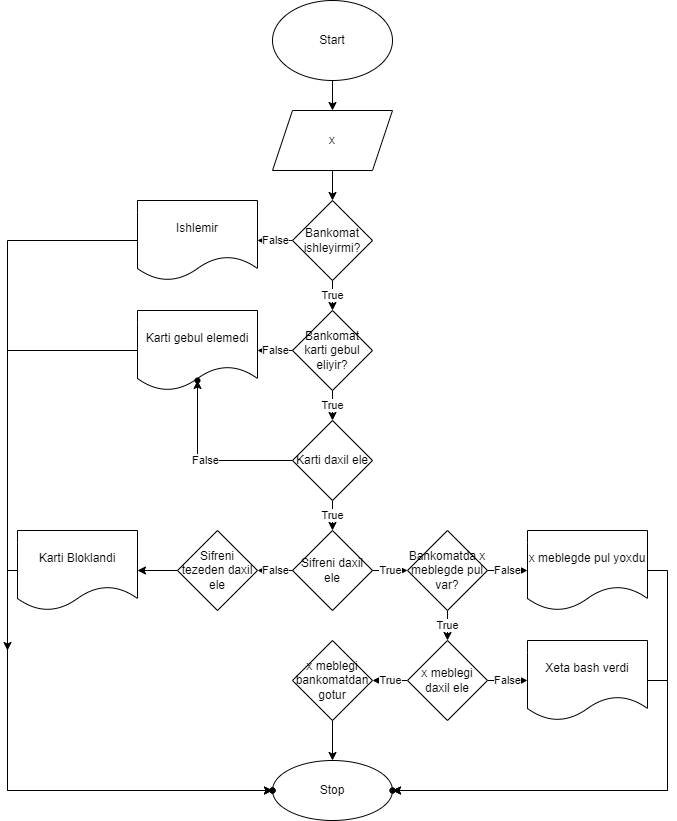

The diagram above was exported from draw.io. Its source (the exported page's mxGraphModel, read from the mxfile embedded in the PNG):
<mxGraphModel dx="1083" dy="653" grid="1" gridSize="10" guides="1" tooltips="1" connect="1" arrows="1" fold="1" page="1" pageScale="1" pageWidth="850" pageHeight="1100" math="0" shadow="0">
  <root>
    <mxCell id="0" />
    <mxCell id="1" parent="0" />
    <mxCell id="4xQYTkOzpWtKZxSlrtEu-3" value="" style="edgeStyle=orthogonalEdgeStyle;rounded=0;orthogonalLoop=1;jettySize=auto;html=1;" edge="1" parent="1" source="4xQYTkOzpWtKZxSlrtEu-1" target="4xQYTkOzpWtKZxSlrtEu-2">
      <mxGeometry relative="1" as="geometry" />
    </mxCell>
    <mxCell id="4xQYTkOzpWtKZxSlrtEu-1" value="Start" style="ellipse;whiteSpace=wrap;html=1;" vertex="1" parent="1">
      <mxGeometry x="365" width="120" height="80" as="geometry" />
    </mxCell>
    <mxCell id="4xQYTkOzpWtKZxSlrtEu-5" value="" style="edgeStyle=orthogonalEdgeStyle;rounded=0;orthogonalLoop=1;jettySize=auto;html=1;" edge="1" parent="1" source="4xQYTkOzpWtKZxSlrtEu-2" target="4xQYTkOzpWtKZxSlrtEu-4">
      <mxGeometry relative="1" as="geometry" />
    </mxCell>
    <mxCell id="4xQYTkOzpWtKZxSlrtEu-2" value="x" style="shape=parallelogram;perimeter=parallelogramPerimeter;whiteSpace=wrap;html=1;fixedSize=1;" vertex="1" parent="1">
      <mxGeometry x="365" y="110" width="120" height="60" as="geometry" />
    </mxCell>
    <mxCell id="4xQYTkOzpWtKZxSlrtEu-7" value="False" style="edgeStyle=orthogonalEdgeStyle;rounded=0;orthogonalLoop=1;jettySize=auto;html=1;" edge="1" parent="1" source="4xQYTkOzpWtKZxSlrtEu-4" target="4xQYTkOzpWtKZxSlrtEu-6">
      <mxGeometry relative="1" as="geometry" />
    </mxCell>
    <mxCell id="4xQYTkOzpWtKZxSlrtEu-9" value="True" style="edgeStyle=orthogonalEdgeStyle;rounded=0;orthogonalLoop=1;jettySize=auto;html=1;" edge="1" parent="1" source="4xQYTkOzpWtKZxSlrtEu-4" target="4xQYTkOzpWtKZxSlrtEu-8">
      <mxGeometry relative="1" as="geometry" />
    </mxCell>
    <mxCell id="4xQYTkOzpWtKZxSlrtEu-4" value="Bankomat ishleyirmi?" style="rhombus;whiteSpace=wrap;html=1;" vertex="1" parent="1">
      <mxGeometry x="385" y="200" width="80" height="80" as="geometry" />
    </mxCell>
    <mxCell id="4xQYTkOzpWtKZxSlrtEu-53" value="" style="edgeStyle=orthogonalEdgeStyle;rounded=0;orthogonalLoop=1;jettySize=auto;html=1;" edge="1" parent="1" source="4xQYTkOzpWtKZxSlrtEu-6">
      <mxGeometry relative="1" as="geometry">
        <mxPoint x="100" y="650" as="targetPoint" />
      </mxGeometry>
    </mxCell>
    <mxCell id="4xQYTkOzpWtKZxSlrtEu-6" value="Ishlemir" style="shape=document;whiteSpace=wrap;html=1;boundedLbl=1;" vertex="1" parent="1">
      <mxGeometry x="230" y="200" width="120" height="80" as="geometry" />
    </mxCell>
    <mxCell id="4xQYTkOzpWtKZxSlrtEu-11" value="False" style="edgeStyle=orthogonalEdgeStyle;rounded=0;orthogonalLoop=1;jettySize=auto;html=1;" edge="1" parent="1" source="4xQYTkOzpWtKZxSlrtEu-8" target="4xQYTkOzpWtKZxSlrtEu-10">
      <mxGeometry relative="1" as="geometry" />
    </mxCell>
    <mxCell id="4xQYTkOzpWtKZxSlrtEu-20" value="True" style="edgeStyle=orthogonalEdgeStyle;rounded=0;orthogonalLoop=1;jettySize=auto;html=1;" edge="1" parent="1" source="4xQYTkOzpWtKZxSlrtEu-8" target="4xQYTkOzpWtKZxSlrtEu-19">
      <mxGeometry relative="1" as="geometry" />
    </mxCell>
    <mxCell id="4xQYTkOzpWtKZxSlrtEu-8" value="Bankomat karti gebul eliyir?" style="rhombus;whiteSpace=wrap;html=1;" vertex="1" parent="1">
      <mxGeometry x="385" y="310" width="80" height="80" as="geometry" />
    </mxCell>
    <mxCell id="4xQYTkOzpWtKZxSlrtEu-51" value="" style="edgeStyle=orthogonalEdgeStyle;rounded=0;orthogonalLoop=1;jettySize=auto;html=1;" edge="1" parent="1" source="4xQYTkOzpWtKZxSlrtEu-10" target="4xQYTkOzpWtKZxSlrtEu-50">
      <mxGeometry relative="1" as="geometry">
        <Array as="points">
          <mxPoint x="100" y="350" />
          <mxPoint x="100" y="790" />
        </Array>
      </mxGeometry>
    </mxCell>
    <mxCell id="4xQYTkOzpWtKZxSlrtEu-10" value="Karti gebul elemedi" style="shape=document;whiteSpace=wrap;html=1;boundedLbl=1;" vertex="1" parent="1">
      <mxGeometry x="230" y="310" width="120" height="80" as="geometry" />
    </mxCell>
    <mxCell id="4xQYTkOzpWtKZxSlrtEu-22" value="False" style="edgeStyle=orthogonalEdgeStyle;rounded=0;orthogonalLoop=1;jettySize=auto;html=1;" edge="1" parent="1" source="4xQYTkOzpWtKZxSlrtEu-19" target="4xQYTkOzpWtKZxSlrtEu-21">
      <mxGeometry relative="1" as="geometry" />
    </mxCell>
    <mxCell id="4xQYTkOzpWtKZxSlrtEu-24" value="True" style="edgeStyle=orthogonalEdgeStyle;rounded=0;orthogonalLoop=1;jettySize=auto;html=1;" edge="1" parent="1" source="4xQYTkOzpWtKZxSlrtEu-19" target="4xQYTkOzpWtKZxSlrtEu-23">
      <mxGeometry relative="1" as="geometry" />
    </mxCell>
    <mxCell id="4xQYTkOzpWtKZxSlrtEu-19" value="Karti daxil ele" style="rhombus;whiteSpace=wrap;html=1;" vertex="1" parent="1">
      <mxGeometry x="385" y="420" width="80" height="80" as="geometry" />
    </mxCell>
    <mxCell id="4xQYTkOzpWtKZxSlrtEu-21" value="" style="shape=waypoint;sketch=0;size=6;pointerEvents=1;points=[];fillColor=default;resizable=0;rotatable=0;perimeter=centerPerimeter;snapToPoint=1;" vertex="1" parent="1">
      <mxGeometry x="270" y="360" width="40" height="40" as="geometry" />
    </mxCell>
    <mxCell id="4xQYTkOzpWtKZxSlrtEu-26" value="False" style="edgeStyle=orthogonalEdgeStyle;rounded=0;orthogonalLoop=1;jettySize=auto;html=1;" edge="1" parent="1" source="4xQYTkOzpWtKZxSlrtEu-23" target="4xQYTkOzpWtKZxSlrtEu-25">
      <mxGeometry relative="1" as="geometry" />
    </mxCell>
    <mxCell id="4xQYTkOzpWtKZxSlrtEu-30" value="True" style="edgeStyle=orthogonalEdgeStyle;rounded=0;orthogonalLoop=1;jettySize=auto;html=1;" edge="1" parent="1" source="4xQYTkOzpWtKZxSlrtEu-23" target="4xQYTkOzpWtKZxSlrtEu-29">
      <mxGeometry relative="1" as="geometry" />
    </mxCell>
    <mxCell id="4xQYTkOzpWtKZxSlrtEu-23" value="Sifreni daxil ele" style="rhombus;whiteSpace=wrap;html=1;" vertex="1" parent="1">
      <mxGeometry x="385" y="530" width="80" height="80" as="geometry" />
    </mxCell>
    <mxCell id="4xQYTkOzpWtKZxSlrtEu-28" value="" style="edgeStyle=orthogonalEdgeStyle;rounded=0;orthogonalLoop=1;jettySize=auto;html=1;" edge="1" parent="1" source="4xQYTkOzpWtKZxSlrtEu-25" target="4xQYTkOzpWtKZxSlrtEu-27">
      <mxGeometry relative="1" as="geometry" />
    </mxCell>
    <mxCell id="4xQYTkOzpWtKZxSlrtEu-25" value="Sifreni tezeden daxil ele" style="rhombus;whiteSpace=wrap;html=1;" vertex="1" parent="1">
      <mxGeometry x="270" y="530" width="80" height="80" as="geometry" />
    </mxCell>
    <mxCell id="4xQYTkOzpWtKZxSlrtEu-49" value="" style="edgeStyle=orthogonalEdgeStyle;rounded=0;orthogonalLoop=1;jettySize=auto;html=1;" edge="1" parent="1" source="4xQYTkOzpWtKZxSlrtEu-27" target="4xQYTkOzpWtKZxSlrtEu-48">
      <mxGeometry relative="1" as="geometry">
        <Array as="points">
          <mxPoint x="100" y="570" />
          <mxPoint x="100" y="790" />
        </Array>
      </mxGeometry>
    </mxCell>
    <mxCell id="4xQYTkOzpWtKZxSlrtEu-27" value="Karti Bloklandi" style="shape=document;whiteSpace=wrap;html=1;boundedLbl=1;" vertex="1" parent="1">
      <mxGeometry x="110" y="530" width="120" height="80" as="geometry" />
    </mxCell>
    <mxCell id="4xQYTkOzpWtKZxSlrtEu-33" value="False" style="edgeStyle=orthogonalEdgeStyle;rounded=0;orthogonalLoop=1;jettySize=auto;html=1;" edge="1" parent="1" source="4xQYTkOzpWtKZxSlrtEu-29" target="4xQYTkOzpWtKZxSlrtEu-32">
      <mxGeometry relative="1" as="geometry" />
    </mxCell>
    <mxCell id="4xQYTkOzpWtKZxSlrtEu-35" value="True" style="edgeStyle=orthogonalEdgeStyle;rounded=0;orthogonalLoop=1;jettySize=auto;html=1;" edge="1" parent="1" source="4xQYTkOzpWtKZxSlrtEu-29" target="4xQYTkOzpWtKZxSlrtEu-34">
      <mxGeometry relative="1" as="geometry" />
    </mxCell>
    <mxCell id="4xQYTkOzpWtKZxSlrtEu-29" value="Bankomatda x meblegde pul var?" style="rhombus;whiteSpace=wrap;html=1;" vertex="1" parent="1">
      <mxGeometry x="500" y="530" width="80" height="80" as="geometry" />
    </mxCell>
    <mxCell id="4xQYTkOzpWtKZxSlrtEu-45" value="" style="edgeStyle=orthogonalEdgeStyle;rounded=0;orthogonalLoop=1;jettySize=auto;html=1;" edge="1" parent="1" source="4xQYTkOzpWtKZxSlrtEu-32" target="4xQYTkOzpWtKZxSlrtEu-44">
      <mxGeometry relative="1" as="geometry">
        <Array as="points">
          <mxPoint x="760" y="570" />
          <mxPoint x="760" y="790" />
        </Array>
      </mxGeometry>
    </mxCell>
    <mxCell id="4xQYTkOzpWtKZxSlrtEu-32" value="x meblegde pul yoxdu" style="shape=document;whiteSpace=wrap;html=1;boundedLbl=1;" vertex="1" parent="1">
      <mxGeometry x="620" y="530" width="120" height="80" as="geometry" />
    </mxCell>
    <mxCell id="4xQYTkOzpWtKZxSlrtEu-37" value="False" style="edgeStyle=orthogonalEdgeStyle;rounded=0;orthogonalLoop=1;jettySize=auto;html=1;" edge="1" parent="1" source="4xQYTkOzpWtKZxSlrtEu-34" target="4xQYTkOzpWtKZxSlrtEu-36">
      <mxGeometry relative="1" as="geometry" />
    </mxCell>
    <mxCell id="4xQYTkOzpWtKZxSlrtEu-39" value="True" style="edgeStyle=orthogonalEdgeStyle;rounded=0;orthogonalLoop=1;jettySize=auto;html=1;" edge="1" parent="1" source="4xQYTkOzpWtKZxSlrtEu-34" target="4xQYTkOzpWtKZxSlrtEu-38">
      <mxGeometry relative="1" as="geometry" />
    </mxCell>
    <mxCell id="4xQYTkOzpWtKZxSlrtEu-34" value="x meblegi daxil ele" style="rhombus;whiteSpace=wrap;html=1;" vertex="1" parent="1">
      <mxGeometry x="500" y="640" width="80" height="80" as="geometry" />
    </mxCell>
    <mxCell id="4xQYTkOzpWtKZxSlrtEu-43" value="" style="edgeStyle=orthogonalEdgeStyle;rounded=0;orthogonalLoop=1;jettySize=auto;html=1;" edge="1" parent="1" source="4xQYTkOzpWtKZxSlrtEu-36" target="4xQYTkOzpWtKZxSlrtEu-42">
      <mxGeometry relative="1" as="geometry">
        <mxPoint x="720" y="730" as="sourcePoint" />
        <Array as="points">
          <mxPoint x="760" y="680" />
          <mxPoint x="760" y="790" />
        </Array>
      </mxGeometry>
    </mxCell>
    <mxCell id="4xQYTkOzpWtKZxSlrtEu-36" value="Xeta bash verdi" style="shape=document;whiteSpace=wrap;html=1;boundedLbl=1;" vertex="1" parent="1">
      <mxGeometry x="620" y="640" width="120" height="80" as="geometry" />
    </mxCell>
    <mxCell id="4xQYTkOzpWtKZxSlrtEu-41" value="" style="edgeStyle=orthogonalEdgeStyle;rounded=0;orthogonalLoop=1;jettySize=auto;html=1;" edge="1" parent="1" source="4xQYTkOzpWtKZxSlrtEu-38" target="4xQYTkOzpWtKZxSlrtEu-40">
      <mxGeometry relative="1" as="geometry" />
    </mxCell>
    <mxCell id="4xQYTkOzpWtKZxSlrtEu-38" value="x meblegi bankomatdan gotur" style="rhombus;whiteSpace=wrap;html=1;" vertex="1" parent="1">
      <mxGeometry x="385" y="640" width="80" height="80" as="geometry" />
    </mxCell>
    <mxCell id="4xQYTkOzpWtKZxSlrtEu-40" value="Stop" style="ellipse;whiteSpace=wrap;html=1;" vertex="1" parent="1">
      <mxGeometry x="365" y="760" width="120" height="60" as="geometry" />
    </mxCell>
    <mxCell id="4xQYTkOzpWtKZxSlrtEu-42" value="" style="shape=waypoint;sketch=0;size=6;pointerEvents=1;points=[];fillColor=default;resizable=0;rotatable=0;perimeter=centerPerimeter;snapToPoint=1;" vertex="1" parent="1">
      <mxGeometry x="465" y="770" width="40" height="40" as="geometry" />
    </mxCell>
    <mxCell id="4xQYTkOzpWtKZxSlrtEu-44" value="" style="shape=waypoint;sketch=0;size=6;pointerEvents=1;points=[];fillColor=default;resizable=0;rotatable=0;perimeter=centerPerimeter;snapToPoint=1;" vertex="1" parent="1">
      <mxGeometry x="465" y="770" width="40" height="40" as="geometry" />
    </mxCell>
    <mxCell id="4xQYTkOzpWtKZxSlrtEu-48" value="" style="shape=waypoint;sketch=0;size=6;pointerEvents=1;points=[];fillColor=default;resizable=0;rotatable=0;perimeter=centerPerimeter;snapToPoint=1;" vertex="1" parent="1">
      <mxGeometry x="345" y="770" width="40" height="40" as="geometry" />
    </mxCell>
    <mxCell id="4xQYTkOzpWtKZxSlrtEu-50" value="" style="shape=waypoint;sketch=0;size=6;pointerEvents=1;points=[];fillColor=default;resizable=0;rotatable=0;perimeter=centerPerimeter;snapToPoint=1;" vertex="1" parent="1">
      <mxGeometry x="345" y="770" width="40" height="40" as="geometry" />
    </mxCell>
    <mxCell id="4xQYTkOzpWtKZxSlrtEu-52" value="" style="shape=waypoint;sketch=0;size=6;pointerEvents=1;points=[];fillColor=default;resizable=0;rotatable=0;perimeter=centerPerimeter;snapToPoint=1;" vertex="1" parent="1">
      <mxGeometry x="345" y="770" width="40" height="40" as="geometry" />
    </mxCell>
  </root>
</mxGraphModel>